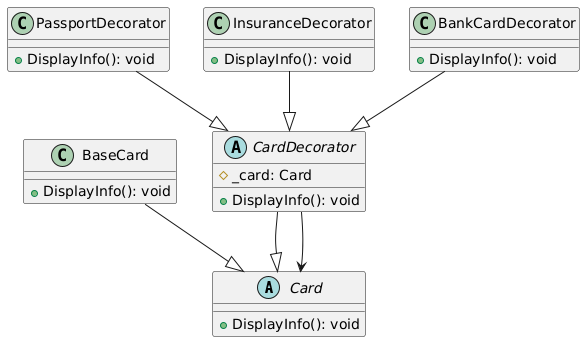

The diagram above was rendered by PlantUML. Its source (embedded in the PNG):
@startuml
' Диаграмма классов для паттерна "Декоратор"

abstract class Card {
    + DisplayInfo(): void
}

class BaseCard {
    + DisplayInfo(): void
}
BaseCard --|> Card

abstract class CardDecorator {
    # _card: Card
    + DisplayInfo(): void
}
CardDecorator --|> Card
CardDecorator --> Card

class PassportDecorator {
    + DisplayInfo(): void
}
PassportDecorator --|> CardDecorator

class InsuranceDecorator {
    + DisplayInfo(): void
}
InsuranceDecorator --|> CardDecorator

class BankCardDecorator {
    + DisplayInfo(): void
}
BankCardDecorator --|> CardDecorator
@enduml